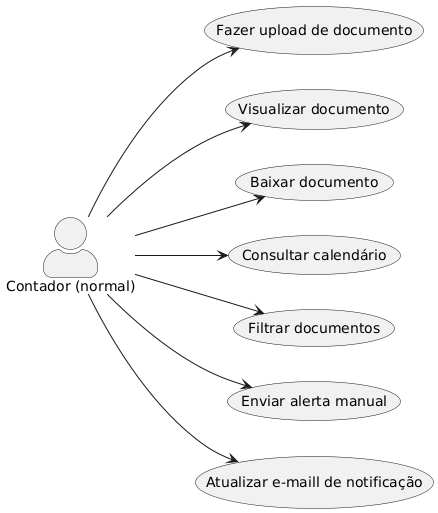

The diagram above was rendered by PlantUML. Its source (embedded in the PNG):
@startuml
left to right direction
skinparam actorStyle awesome

actor "Contador (normal)" as ContadorNormal

usecase UC_Upload      as "Fazer upload de documento"
usecase UC_Visualizar  as "Visualizar documento"
usecase UC_Baixar      as "Baixar documento"
usecase UC_Consultar   as "Consultar calendário"
usecase UC_Filtrar     as "Filtrar documentos"
usecase UC_Enviar     as "Enviar alerta manual"
usecase UC_Atualizar     as "Atualizar e-maill de notificação"

ContadorNormal --> UC_Upload
ContadorNormal --> UC_Visualizar
ContadorNormal --> UC_Baixar
ContadorNormal --> UC_Consultar
ContadorNormal --> UC_Filtrar
ContadorNormal --> UC_Enviar
ContadorNormal --> UC_Atualizar
@enduml